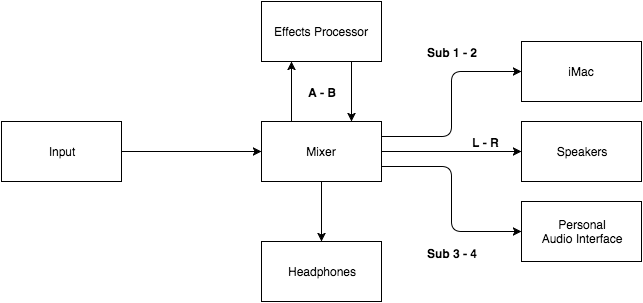

The diagram above was exported from draw.io. Its source (the exported page's mxGraphModel, read from the mxfile embedded in the PNG):
<mxGraphModel dx="794" dy="486" grid="1" gridSize="10" guides="1" tooltips="1" connect="1" arrows="1" fold="1" page="1" pageScale="1" pageWidth="100" pageHeight="200" background="#ffffff" math="0" shadow="0">
  <root>
    <mxCell id="0" />
    <mxCell id="1" parent="0" />
    <mxCell id="2" value="Input" style="whiteSpace=wrap;html=1;" vertex="1" parent="1">
      <mxGeometry x="80" y="170" width="120" height="60" as="geometry" />
    </mxCell>
    <mxCell id="3" value="Mixer" style="whiteSpace=wrap;html=1;" vertex="1" parent="1">
      <mxGeometry x="340" y="170" width="120" height="60" as="geometry" />
    </mxCell>
    <mxCell id="4" value="" style="endArrow=classic;html=1;entryX=0;entryY=0.5;exitX=1;exitY=0.5;" edge="1" parent="1" source="2" target="3">
      <mxGeometry width="50" height="50" relative="1" as="geometry">
        <mxPoint x="290" y="235" as="sourcePoint" />
        <mxPoint x="340" y="185" as="targetPoint" />
      </mxGeometry>
    </mxCell>
    <mxCell id="6" value="" style="endArrow=classic;html=1;exitX=1;exitY=0.5;entryX=0;entryY=0.5;" edge="1" parent="1" source="3" target="8">
      <mxGeometry width="50" height="50" relative="1" as="geometry">
        <mxPoint x="530" y="260" as="sourcePoint" />
        <mxPoint x="580" y="200" as="targetPoint" />
      </mxGeometry>
    </mxCell>
    <mxCell id="15" value="&lt;b&gt;L - R&lt;/b&gt;" style="text;html=1;resizable=0;points=[];align=center;verticalAlign=middle;labelBackgroundColor=#ffffff;" vertex="1" connectable="0" parent="6">
      <mxGeometry x="0.4023" y="-2" relative="1" as="geometry">
        <mxPoint x="6" y="-12" as="offset" />
      </mxGeometry>
    </mxCell>
    <mxCell id="7" value="" style="edgeStyle=elbowEdgeStyle;elbow=horizontal;endArrow=classic;html=1;exitX=1;exitY=0.75;entryX=0;entryY=0.5;" edge="1" parent="1" source="3" target="10">
      <mxGeometry x="460" y="260" width="50" height="50" as="geometry">
        <mxPoint x="460" y="200" as="sourcePoint" />
        <mxPoint x="580" y="280" as="targetPoint" />
      </mxGeometry>
    </mxCell>
    <mxCell id="12" value="&lt;b&gt;Sub 3 - 4&lt;/b&gt;" style="text;html=1;resizable=0;points=[];align=center;verticalAlign=middle;labelBackgroundColor=#ffffff;labelBorderColor=none;spacingTop=20;spacing=0;" vertex="1" connectable="0" parent="7">
      <mxGeometry relative="1" as="geometry">
        <mxPoint y="43" as="offset" />
      </mxGeometry>
    </mxCell>
    <mxCell id="8" value="Speakers" style="whiteSpace=wrap;html=1;" vertex="1" parent="1">
      <mxGeometry x="600" y="170" width="120" height="60" as="geometry" />
    </mxCell>
    <mxCell id="9" value="iMac" style="whiteSpace=wrap;html=1;" vertex="1" parent="1">
      <mxGeometry x="600" y="90" width="120" height="60" as="geometry" />
    </mxCell>
    <mxCell id="10" value="Personal&lt;div&gt;Audio Interface&lt;/div&gt;" style="whiteSpace=wrap;html=1;" vertex="1" parent="1">
      <mxGeometry x="600" y="250" width="120" height="60" as="geometry" />
    </mxCell>
    <mxCell id="13" value="" style="edgeStyle=elbowEdgeStyle;elbow=horizontal;endArrow=classic;html=1;exitX=1;exitY=0.25;entryX=0;entryY=0.5;" edge="1" parent="1" source="3" target="9">
      <mxGeometry x="450" y="115" width="50" height="50" as="geometry">
        <mxPoint x="450" y="70" as="sourcePoint" />
        <mxPoint x="570" y="135" as="targetPoint" />
      </mxGeometry>
    </mxCell>
    <mxCell id="14" value="&lt;b&gt;Sub 1 - 2&lt;/b&gt;" style="text;html=1;resizable=0;points=[];align=center;verticalAlign=middle;labelBackgroundColor=#ffffff;labelBorderColor=none;spacingTop=20;spacing=0;" vertex="1" connectable="0" parent="13">
      <mxGeometry relative="1" as="geometry">
        <mxPoint y="-62" as="offset" />
      </mxGeometry>
    </mxCell>
    <mxCell id="17" value="Effects Processor" style="whiteSpace=wrap;html=1;" vertex="1" parent="1">
      <mxGeometry x="340" y="50" width="120" height="60" as="geometry" />
    </mxCell>
    <mxCell id="18" value="" style="endArrow=classic;html=1;entryX=0.25;entryY=1;exitX=0.25;exitY=0;" edge="1" parent="1" source="3" target="17">
      <mxGeometry width="50" height="50" relative="1" as="geometry">
        <mxPoint x="350" y="170" as="sourcePoint" />
        <mxPoint x="400" y="120" as="targetPoint" />
      </mxGeometry>
    </mxCell>
    <mxCell id="22" value="A - B" style="text;html=1;resizable=0;points=[];align=center;verticalAlign=middle;labelBackgroundColor=#ffffff;fontStyle=1" vertex="1" connectable="0" parent="18">
      <mxGeometry x="-0.0333" y="-1" relative="1" as="geometry">
        <mxPoint x="29" y="-1" as="offset" />
      </mxGeometry>
    </mxCell>
    <mxCell id="19" value="" style="endArrow=classic;html=1;exitX=0.75;exitY=1;entryX=0.75;entryY=0;" edge="1" parent="1" source="17" target="3">
      <mxGeometry width="50" height="50" relative="1" as="geometry">
        <mxPoint x="410" y="170" as="sourcePoint" />
        <mxPoint x="460" y="120" as="targetPoint" />
      </mxGeometry>
    </mxCell>
    <mxCell id="20" value="Headphones" style="whiteSpace=wrap;html=1;" vertex="1" parent="1">
      <mxGeometry x="340" y="290" width="120" height="60" as="geometry" />
    </mxCell>
    <mxCell id="21" value="" style="endArrow=classic;html=1;entryX=0.5;entryY=0;exitX=0.5;exitY=1;" edge="1" parent="1" source="3" target="20">
      <mxGeometry width="50" height="50" relative="1" as="geometry">
        <mxPoint x="370" y="470" as="sourcePoint" />
        <mxPoint x="420" y="420" as="targetPoint" />
      </mxGeometry>
    </mxCell>
  </root>
</mxGraphModel>